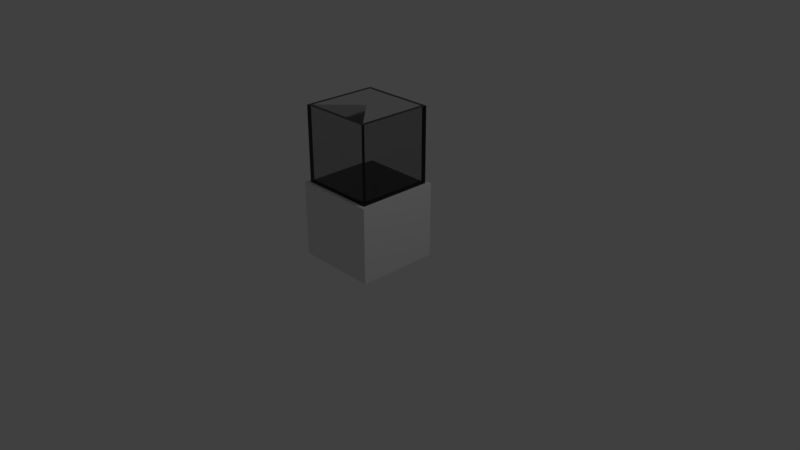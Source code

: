 # Source: Glass_display_case.blend  (saved by Blender 2.79.0; exported with 4.5.12 LTS)
import bpy
from mathutils import Matrix  # noqa: F401  (used for matrix-valued properties, if any)

bpy.ops.wm.read_factory_settings(use_empty=True)
scene = bpy.context.scene
scene.name = 'Scene'

# ---- collections
col_collection_1 = bpy.data.collections.new('Collection 1'); scene.collection.children.link(col_collection_1)

# ---- materials (node trees are filled in below, after node groups)
mat_material_001 = bpy.data.materials.new('Material.001')
mat_material_001.alpha_threshold = 0.0
mat_material_001.roughness = 0.5
mat_material_002 = bpy.data.materials.new('Material.002')
mat_material_002.alpha_threshold = 0.0
mat_material_002.roughness = 0.5
mat_material_002.line_color = (0.0, 0.0, 0.0, 1.0)

# ---- material node trees
mat_material_001.use_nodes = True; mat_material_001.node_tree.nodes.clear()
_N = mat_material_001.node_tree.nodes; _L = mat_material_001.node_tree.links
n0 = _N.new('ShaderNodeOutputMaterial'); n0.name = 'Material Output'; n0.location = (300, 300)
n1 = _N.new('ShaderNodeBsdfGlass'); n1.name = 'Glass BSDF'; n1.location = (10, 300)
n1.distribution = 'BECKMANN'
n1.inputs[0].default_value = (0.8, 0.8, 0.8, 1.0)
n1.inputs[2].default_value = 1.45
_L.new(n1.outputs[0], n0.inputs[0])
n0.is_active_output = True

# ---- world
world_world = bpy.data.worlds.new('World'); scene.world = world_world
world_world.color = (0.05088, 0.05088, 0.05088)
world_world.use_sun_shadow = False
world_world.sun_shadow_jitter_overblur = 0.0
world_world.cycles.sampling_method = 'MANUAL'

# ---- cameras
cam_camera = bpy.data.cameras.new('Camera')
cam_camera.clip_end = 100.0
cam_camera.lens = 35.0
cam_camera.sensor_width = 32.0
cam_camera.sensor_height = 18.0
cam_camera.ortho_scale = 7.314
cam_camera.dof.focus_distance = 0.0

# ---- lights
light_lamp = bpy.data.lights.new('Lamp', 'POINT')
light_lamp.transmission_factor = 0.0
light_lamp.cutoff_distance = 30.0
light_lamp.energy = 100.0
light_lamp.shadow_buffer_clip_start = 1.001
light_lamp.shadow_soft_size = 0.1
light_lamp.shadow_maximum_resolution = 0.006
light_lamp.use_absolute_resolution = True

# ---- meshes
me_cube_001 = bpy.data.meshes.new('Cube.001')
me_cube_001.from_pydata([(-1.0, -1.0, -1.0), (-0.9082, -0.9082, 1.0), (-1.0, 1.0, -1.0), (-0.9082, 0.9082, 1.0), (1.0, -1.0, -1.0), (0.9082, -0.9082, 1.0), (1.0, 1.0, -1.0), (0.9082, 0.9082, 1.0), (-1.0, -1.0, 1.0), (-1.0, 1.0, 1.0), (1.0, 1.0, 1.0), (1.0, -1.0, 1.0), (-0.9082, -0.9082, 1.0), (-0.9082, 0.9082, 1.0), (0.9082, 0.9082, 1.0), (0.9082, -0.9082, 1.0), (-0.9082, -0.9082, -0.9213), (-0.9082, 0.9082, -0.9213), (0.9082, 0.9082, -0.9213), (0.9082, -0.9082, -0.9213), (-0.9082, -0.9082, 1.0), (-0.9082, 0.9082, 1.0), (0.9082, 0.9082, 1.0), (0.9082, -0.9082, 1.0), (-0.9082, -0.9082, 1.0), (-0.9082, 0.9082, 1.0), (0.9082, 0.9082, 1.0), (0.9082, -0.9082, 1.0), (-0.9082, -0.9082, 1.0), (-0.9082, 0.9082, 1.0), (0.9082, 0.9082, 1.0), (0.9082, -0.9082, 1.0), (-0.9082, -0.9082, 1.0), (-0.9082, 0.9082, 1.0), (0.9082, 0.9082, 1.0), (0.9082, -0.9082, 1.0), (-0.9082, -0.9082, 1.0), (-0.9082, 0.9082, 1.0), (0.9082, 0.9082, 1.0), (0.9082, -0.9082, 1.0), (-0.9082, -0.9082, 1.0), (-0.9082, 0.9082, 1.0), (0.9082, 0.9082, 1.0), (0.9082, -0.9082, 1.0), (0.0, 0.0, 1.0)], [], [(0, 8, 9, 2), (2, 9, 10, 6), (6, 10, 11, 4), (4, 11, 8, 0), (2, 6, 4, 0), (3, 1, 12, 13), (1, 3, 9, 8), (3, 7, 10, 9), (7, 5, 11, 10), (5, 1, 8, 11), (12, 15, 19, 16), (1, 5, 15, 12), (7, 3, 13, 14), (5, 7, 14, 15), (18, 17, 16, 19), (14, 13, 17, 18), (15, 14, 18, 19), (13, 12, 16, 17), (12, 15, 23, 20), (13, 14, 22, 21), (14, 15, 23, 22), (12, 13, 21, 20), (20, 23, 27, 24), (21, 22, 26, 25), (22, 23, 27, 26), (20, 21, 25, 24), (25, 26, 30, 29), (26, 27, 31, 30), (24, 25, 29, 28), (24, 27, 31, 28), (30, 31, 35, 34), (28, 29, 33, 32), (28, 31, 35, 32), (29, 30, 34, 33), (32, 35, 39, 36), (33, 34, 38, 37), (34, 35, 39, 38), (32, 33, 37, 36), (38, 39, 43, 42), (36, 37, 41, 40), (36, 39, 43, 40), (37, 38, 42, 41), (42, 43, 44), (40, 41, 44), (40, 43, 44), (41, 42, 44)])
me_cube_001.materials.append(mat_material_001)
me_cube_001.use_remesh_preserve_volume = False
me_cube_001.use_remesh_preserve_attributes = False
me_cube_001.use_mirror_vertex_groups = False
me_cube_001.update()
me_cube = bpy.data.meshes.new('Cube')
me_cube.from_pydata([(1.0, 1.0, -1.0), (1.0, -1.0, -1.0), (-1.0, -1.0, -1.0), (-1.0, 1.0, -1.0), (1.0, 1.0, 1.0), (1.0, -1.0, 1.0), (-1.0, -1.0, 1.0), (-1.0, 1.0, 1.0)], [], [(0, 1, 2, 3), (4, 7, 6, 5), (0, 4, 5, 1), (1, 5, 6, 2), (2, 6, 7, 3), (4, 0, 3, 7)])
me_cube.materials.append(mat_material_002)
me_cube.use_remesh_preserve_volume = False
me_cube.use_remesh_preserve_attributes = False
me_cube.use_mirror_vertex_groups = False
me_cube.update()

# ---- objects
ob_glass = bpy.data.objects.new('Glass', me_cube_001)
ob_cube = bpy.data.objects.new('Cube', me_cube)
ob_lamp = bpy.data.objects.new('Lamp', light_lamp)
ob_camera = bpy.data.objects.new('Camera', cam_camera)

# ---- transforms, parenting, visibility, modifiers, constraints
ob_glass.location = (0.0, 0.0, 1.5)
ob_glass.scale = (0.5, 0.5, 0.5)
ob_glass.lineart.crease_threshold = 0.0
ob_cube.location = (0.0, 0.0, 0.5)
ob_cube.scale = (0.55, 0.55, 0.5)
ob_cube.lock_rotations_4d = False
ob_cube.empty_display_type = 'ARROWS'
ob_cube.lineart.crease_threshold = 0.0
ob_lamp.location = (4.076, 1.005, 5.904)
ob_lamp.rotation_euler = (0.6503, 0.05522, 1.866)
ob_lamp.lock_rotations_4d = False
ob_lamp.empty_display_type = 'ARROWS'
ob_lamp.color = (0.0, 0.0, 0.0, 0.0)
ob_lamp.lineart.crease_threshold = 0.0
ob_camera.location = (7.481, -6.508, 5.344)
ob_camera.rotation_euler = (1.109, 0.0, 0.8149)
ob_camera.lock_rotations_4d = False
ob_camera.empty_display_type = 'ARROWS'
ob_camera.color = (0.0, 0.0, 0.0, 0.0)
ob_camera.display_type = 'WIRE'
ob_camera.lineart.crease_threshold = 0.0

# ---- collection membership
col_collection_1.objects.link(ob_glass)
col_collection_1.objects.link(ob_cube)
col_collection_1.objects.link(ob_lamp)
col_collection_1.objects.link(ob_camera)

# ---- scene / render settings (as saved in the file)
scene.camera = ob_camera
scene.frame_start = 1; scene.frame_end = 250; scene.frame_set(1)
scene.render.engine = 'CYCLES'
scene.render.resolution_percentage = 50
scene.render.dither_intensity = 0.0
scene.cycles.use_denoising = False
scene.cycles.samples = 128
scene.cycles.sampling_pattern = 'TABULATED_SOBOL'
scene.cycles.use_adaptive_sampling = False
scene.cycles.use_light_tree = False
scene.cycles.blur_glossy = 0.0
scene.cycles.sample_clamp_indirect = 0.0
scene.view_settings.view_transform = 'Standard'
bpy.context.view_layer.update()
